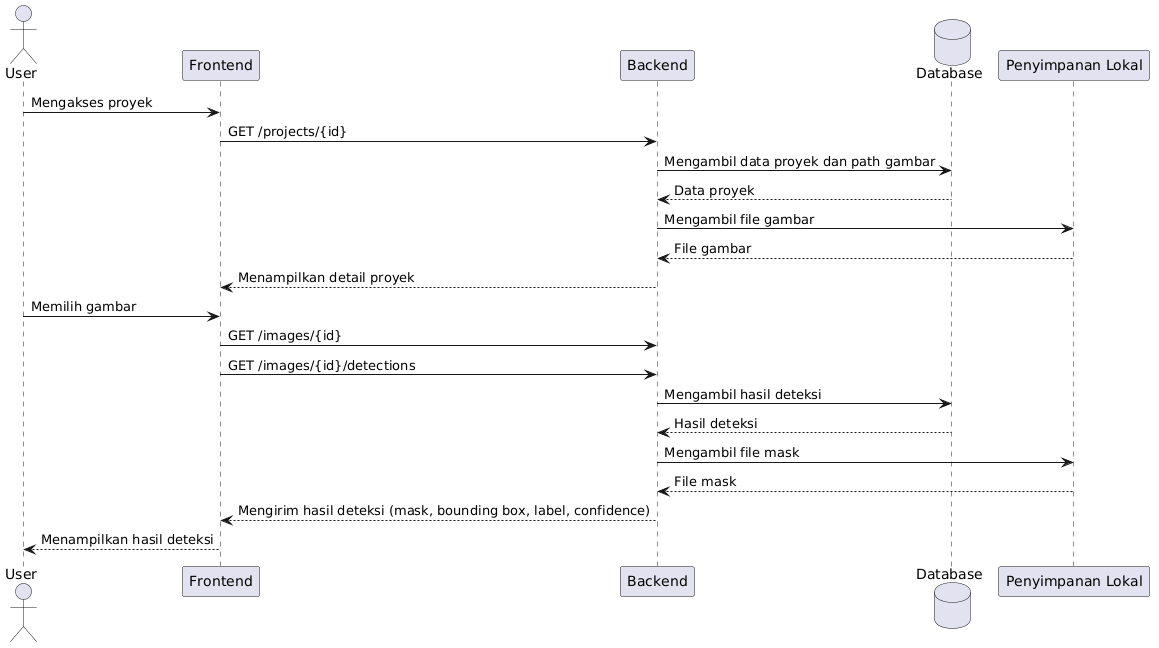

The diagram above was rendered by PlantUML. Its source (embedded in the PNG):
@startuml
actor User
participant "Frontend" as Frontend
participant "Backend" as Backend
database "Database" as DB
participant "Penyimpanan Lokal" as Storage

User -> Frontend : Mengakses proyek
Frontend -> Backend : GET /projects/{id}
Backend -> DB : Mengambil data proyek dan path gambar
DB --> Backend : Data proyek
Backend -> Storage : Mengambil file gambar
Storage --> Backend : File gambar
Backend --> Frontend : Menampilkan detail proyek

User -> Frontend : Memilih gambar
Frontend -> Backend : GET /images/{id}
Frontend -> Backend : GET /images/{id}/detections

Backend -> DB : Mengambil hasil deteksi
DB --> Backend : Hasil deteksi
Backend -> Storage : Mengambil file mask
Storage --> Backend : File mask

Backend --> Frontend : Mengirim hasil deteksi (mask, bounding box, label, confidence)
Frontend --> User : Menampilkan hasil deteksi
@enduml